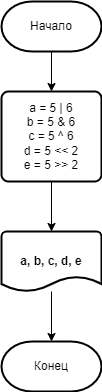

The diagram above was exported from draw.io. Its source (the exported page's mxGraphModel, read from the mxfile embedded in the PNG):
<mxGraphModel dx="1422" dy="762" grid="1" gridSize="10" guides="1" tooltips="1" connect="1" arrows="1" fold="1" page="1" pageScale="1" pageWidth="827" pageHeight="1169" math="0" shadow="0">
  <root>
    <mxCell id="WIyWlLk6GJQsqaUBKTNV-0" />
    <mxCell id="WIyWlLk6GJQsqaUBKTNV-1" parent="WIyWlLk6GJQsqaUBKTNV-0" />
    <mxCell id="NI4-6umjRQ4_UXSDui4r-0" value="" style="edgeStyle=orthogonalEdgeStyle;rounded=0;orthogonalLoop=1;jettySize=auto;html=1;" edge="1" parent="WIyWlLk6GJQsqaUBKTNV-1" source="NI4-6umjRQ4_UXSDui4r-1">
      <mxGeometry relative="1" as="geometry">
        <mxPoint x="430" y="130" as="targetPoint" />
      </mxGeometry>
    </mxCell>
    <mxCell id="NI4-6umjRQ4_UXSDui4r-1" value="Начало" style="strokeWidth=2;html=1;shape=mxgraph.flowchart.terminator;whiteSpace=wrap;" vertex="1" parent="WIyWlLk6GJQsqaUBKTNV-1">
      <mxGeometry x="380" y="40" width="100" height="50" as="geometry" />
    </mxCell>
    <mxCell id="NI4-6umjRQ4_UXSDui4r-21" value="" style="edgeStyle=orthogonalEdgeStyle;rounded=0;orthogonalLoop=1;jettySize=auto;html=1;" edge="1" parent="WIyWlLk6GJQsqaUBKTNV-1" source="NI4-6umjRQ4_UXSDui4r-4" target="NI4-6umjRQ4_UXSDui4r-6">
      <mxGeometry relative="1" as="geometry" />
    </mxCell>
    <mxCell id="NI4-6umjRQ4_UXSDui4r-4" value="&lt;div&gt;a = 5 | 6&lt;/div&gt;&lt;div&gt;b = 5 &amp;amp; 6&lt;/div&gt;&lt;div&gt;c = 5 ^ 6&lt;/div&gt;&lt;div&gt;d = 5 &amp;lt;&amp;lt; 2&lt;/div&gt;&lt;div&gt;e = 5 &amp;gt;&amp;gt; 2&lt;/div&gt;" style="rounded=1;whiteSpace=wrap;html=1;absoluteArcSize=1;arcSize=14;strokeWidth=2;" vertex="1" parent="WIyWlLk6GJQsqaUBKTNV-1">
      <mxGeometry x="380" y="130" width="100" height="90" as="geometry" />
    </mxCell>
    <mxCell id="NI4-6umjRQ4_UXSDui4r-5" value="" style="edgeStyle=orthogonalEdgeStyle;rounded=0;orthogonalLoop=1;jettySize=auto;html=1;" edge="1" parent="WIyWlLk6GJQsqaUBKTNV-1" source="NI4-6umjRQ4_UXSDui4r-6" target="NI4-6umjRQ4_UXSDui4r-8">
      <mxGeometry relative="1" as="geometry" />
    </mxCell>
    <mxCell id="NI4-6umjRQ4_UXSDui4r-6" value="a, b, c, d, e" style="strokeWidth=2;html=1;shape=mxgraph.flowchart.document2;whiteSpace=wrap;size=0.25;fontStyle=1" vertex="1" parent="WIyWlLk6GJQsqaUBKTNV-1">
      <mxGeometry x="380" y="270" width="100" height="60" as="geometry" />
    </mxCell>
    <mxCell id="NI4-6umjRQ4_UXSDui4r-7" style="edgeStyle=orthogonalEdgeStyle;rounded=0;orthogonalLoop=1;jettySize=auto;html=1;exitX=0.5;exitY=1;exitDx=0;exitDy=0;exitPerimeter=0;" edge="1" parent="WIyWlLk6GJQsqaUBKTNV-1" source="NI4-6umjRQ4_UXSDui4r-1" target="NI4-6umjRQ4_UXSDui4r-1">
      <mxGeometry relative="1" as="geometry" />
    </mxCell>
    <mxCell id="NI4-6umjRQ4_UXSDui4r-8" value="Конец" style="strokeWidth=2;html=1;shape=mxgraph.flowchart.terminator;whiteSpace=wrap;" vertex="1" parent="WIyWlLk6GJQsqaUBKTNV-1">
      <mxGeometry x="380" y="380" width="100" height="50" as="geometry" />
    </mxCell>
  </root>
</mxGraphModel>